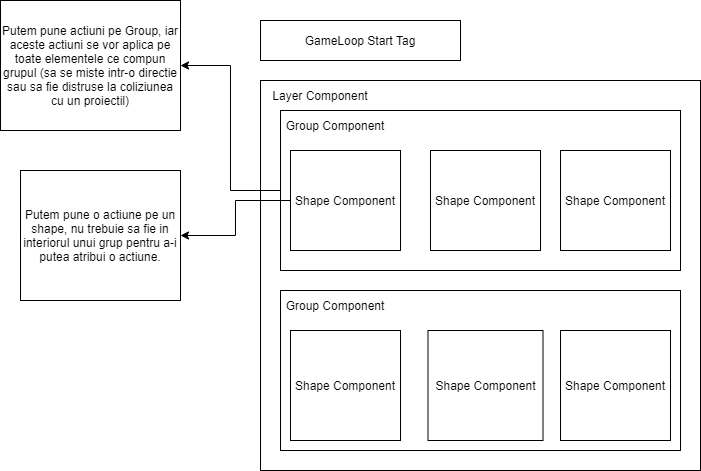

The diagram above was exported from draw.io. Its source (the exported page's mxGraphModel, read from the mxfile embedded in the PNG):
<mxGraphModel dx="1102" dy="582" grid="1" gridSize="10" guides="1" tooltips="1" connect="1" arrows="1" fold="1" page="1" pageScale="1" pageWidth="850" pageHeight="1100" math="0" shadow="0">
  <root>
    <mxCell id="0" />
    <mxCell id="1" parent="0" />
    <mxCell id="Z6Sgki5JoIcO__wyEKMH-1" value="" style="rounded=0;whiteSpace=wrap;html=1;" vertex="1" parent="1">
      <mxGeometry x="290" y="100" width="440" height="390" as="geometry" />
    </mxCell>
    <mxCell id="Z6Sgki5JoIcO__wyEKMH-20" style="edgeStyle=orthogonalEdgeStyle;rounded=0;orthogonalLoop=1;jettySize=auto;html=1;" edge="1" parent="1" source="Z6Sgki5JoIcO__wyEKMH-2" target="Z6Sgki5JoIcO__wyEKMH-21">
      <mxGeometry relative="1" as="geometry">
        <mxPoint x="220" y="140" as="targetPoint" />
      </mxGeometry>
    </mxCell>
    <mxCell id="Z6Sgki5JoIcO__wyEKMH-2" value="" style="rounded=0;whiteSpace=wrap;html=1;" vertex="1" parent="1">
      <mxGeometry x="310" y="130" width="400" height="160" as="geometry" />
    </mxCell>
    <mxCell id="Z6Sgki5JoIcO__wyEKMH-3" value="" style="rounded=0;whiteSpace=wrap;html=1;" vertex="1" parent="1">
      <mxGeometry x="310" y="310" width="400" height="160" as="geometry" />
    </mxCell>
    <mxCell id="Z6Sgki5JoIcO__wyEKMH-7" value="Layer Component" style="text;html=1;strokeColor=none;fillColor=none;align=center;verticalAlign=middle;whiteSpace=wrap;rounded=0;" vertex="1" parent="1">
      <mxGeometry x="290" y="100" width="120" height="30" as="geometry" />
    </mxCell>
    <mxCell id="Z6Sgki5JoIcO__wyEKMH-8" value="Group Component" style="text;html=1;strokeColor=none;fillColor=none;align=center;verticalAlign=middle;whiteSpace=wrap;rounded=0;" vertex="1" parent="1">
      <mxGeometry x="310" y="130" width="110" height="30" as="geometry" />
    </mxCell>
    <mxCell id="Z6Sgki5JoIcO__wyEKMH-10" value="Group Component" style="text;html=1;strokeColor=none;fillColor=none;align=center;verticalAlign=middle;whiteSpace=wrap;rounded=0;" vertex="1" parent="1">
      <mxGeometry x="310" y="310" width="110" height="30" as="geometry" />
    </mxCell>
    <mxCell id="Z6Sgki5JoIcO__wyEKMH-24" style="edgeStyle=orthogonalEdgeStyle;rounded=0;orthogonalLoop=1;jettySize=auto;html=1;" edge="1" parent="1" source="Z6Sgki5JoIcO__wyEKMH-11" target="Z6Sgki5JoIcO__wyEKMH-23">
      <mxGeometry relative="1" as="geometry" />
    </mxCell>
    <mxCell id="Z6Sgki5JoIcO__wyEKMH-11" value="Shape Component" style="rounded=0;whiteSpace=wrap;html=1;" vertex="1" parent="1">
      <mxGeometry x="320" y="170" width="110" height="100" as="geometry" />
    </mxCell>
    <mxCell id="Z6Sgki5JoIcO__wyEKMH-12" value="Shape Component" style="rounded=0;whiteSpace=wrap;html=1;" vertex="1" parent="1">
      <mxGeometry x="460" y="170" width="110" height="100" as="geometry" />
    </mxCell>
    <mxCell id="Z6Sgki5JoIcO__wyEKMH-13" value="Shape Component" style="rounded=0;whiteSpace=wrap;html=1;" vertex="1" parent="1">
      <mxGeometry x="590" y="170" width="110" height="100" as="geometry" />
    </mxCell>
    <mxCell id="Z6Sgki5JoIcO__wyEKMH-14" value="Shape Component" style="rounded=0;whiteSpace=wrap;html=1;" vertex="1" parent="1">
      <mxGeometry x="590" y="350" width="110" height="110" as="geometry" />
    </mxCell>
    <mxCell id="Z6Sgki5JoIcO__wyEKMH-15" value="Shape Component" style="rounded=0;whiteSpace=wrap;html=1;" vertex="1" parent="1">
      <mxGeometry x="457.5" y="350" width="115" height="110" as="geometry" />
    </mxCell>
    <mxCell id="Z6Sgki5JoIcO__wyEKMH-16" value="Shape Component" style="rounded=0;whiteSpace=wrap;html=1;" vertex="1" parent="1">
      <mxGeometry x="320" y="350" width="110" height="110" as="geometry" />
    </mxCell>
    <mxCell id="Z6Sgki5JoIcO__wyEKMH-21" value="Putem pune actiuni pe Group, iar aceste actiuni se vor aplica pe toate elementele ce compun grupul (sa se miste intr-o directie sau sa fie distruse la coliziunea cu un proiectil)" style="rounded=0;whiteSpace=wrap;html=1;" vertex="1" parent="1">
      <mxGeometry x="30" y="20" width="180" height="130" as="geometry" />
    </mxCell>
    <mxCell id="Z6Sgki5JoIcO__wyEKMH-23" value="Putem pune o actiune pe un shape, nu trebuie sa fie in interiorul unui grup pentru a-i putea atribui o actiune." style="rounded=0;whiteSpace=wrap;html=1;" vertex="1" parent="1">
      <mxGeometry x="50" y="190" width="160" height="130" as="geometry" />
    </mxCell>
    <mxCell id="Z6Sgki5JoIcO__wyEKMH-25" value="GameLoop Start Tag" style="rounded=0;whiteSpace=wrap;html=1;" vertex="1" parent="1">
      <mxGeometry x="290" y="40" width="200" height="40" as="geometry" />
    </mxCell>
  </root>
</mxGraphModel>